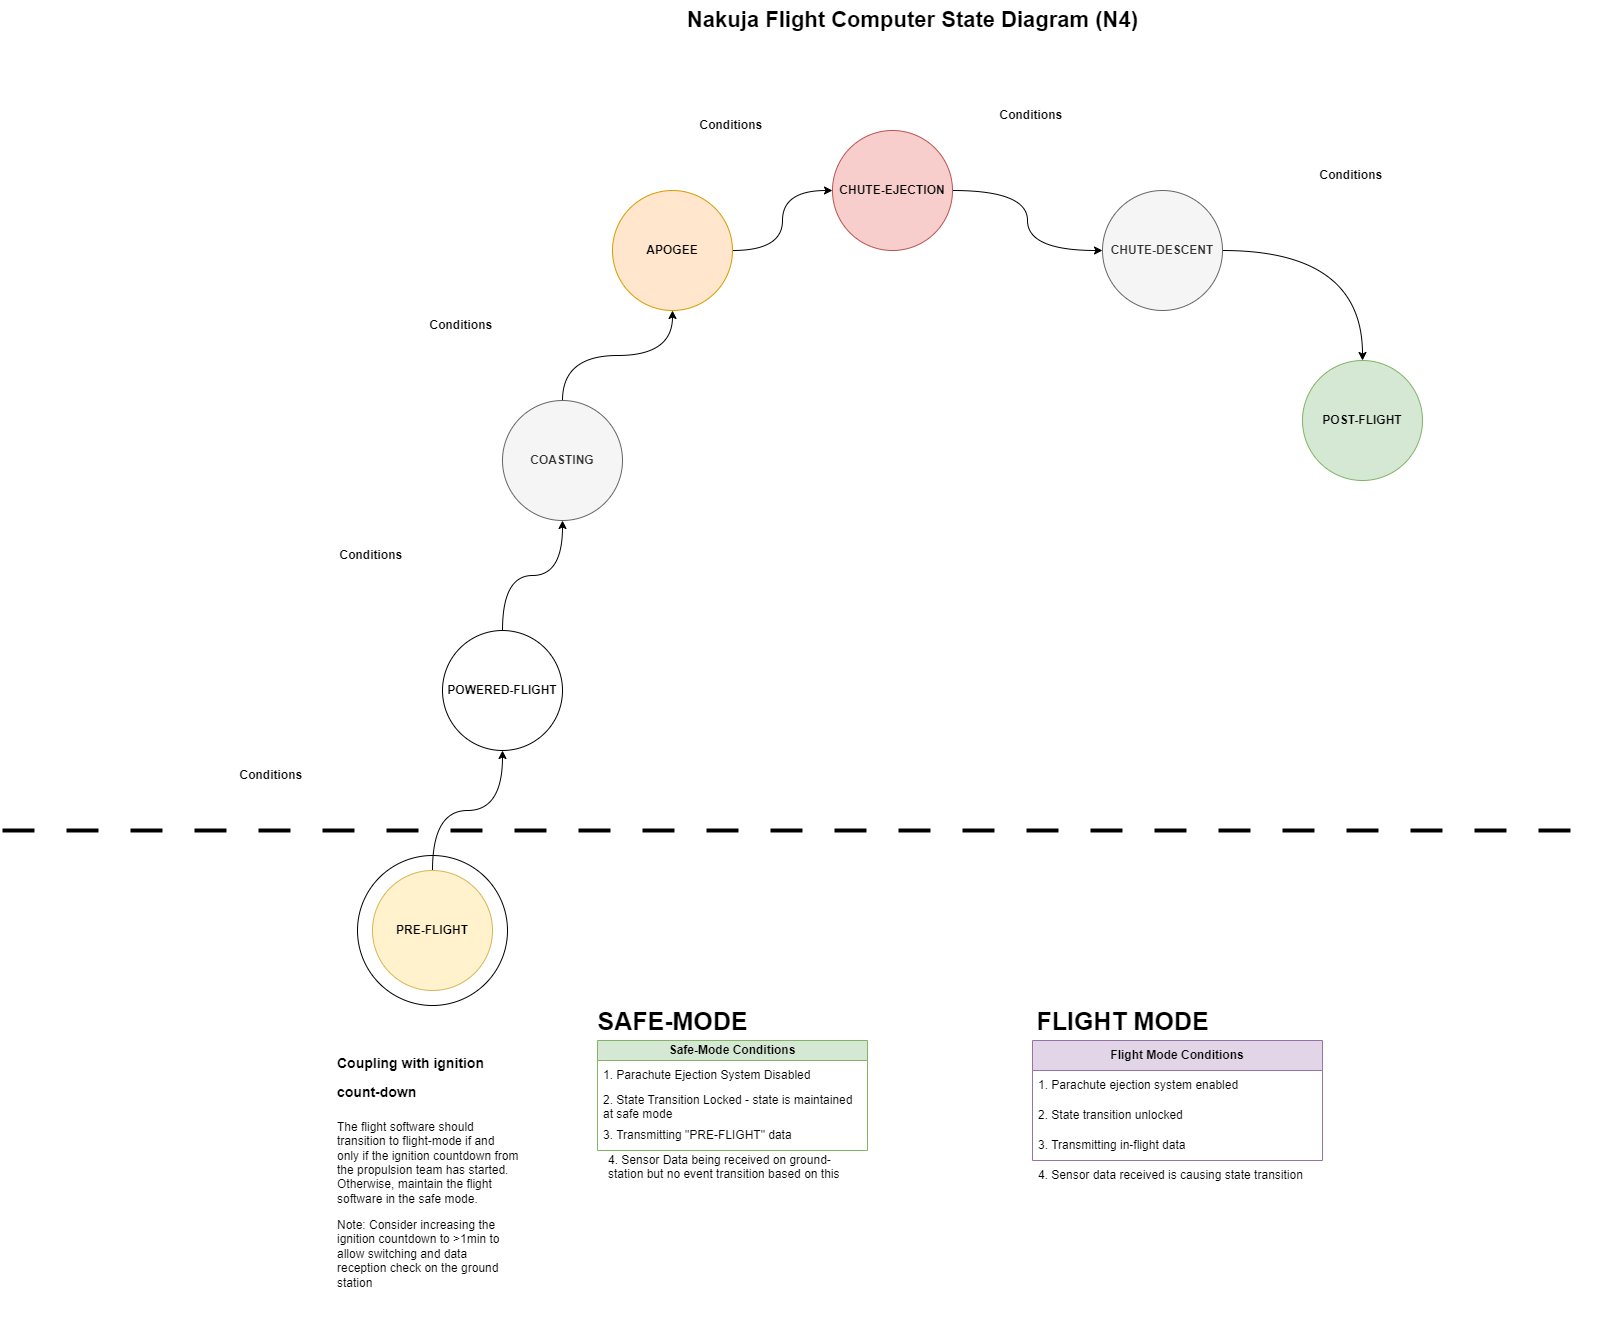

The diagram above was exported from draw.io. Its source (the exported page's mxGraphModel, read from the mxfile embedded in the PNG):
<mxGraphModel dx="3595" dy="2745" grid="1" gridSize="10" guides="1" tooltips="1" connect="1" arrows="1" fold="1" page="1" pageScale="1" pageWidth="850" pageHeight="1100" math="0" shadow="0">
  <root>
    <mxCell id="0" />
    <mxCell id="1" parent="0" />
    <mxCell id="2" value="" style="ellipse;whiteSpace=wrap;html=1;aspect=fixed;" vertex="1" parent="1">
      <mxGeometry x="-235" y="455" width="150" height="150" as="geometry" />
    </mxCell>
    <mxCell id="3" style="edgeStyle=orthogonalEdgeStyle;rounded=0;orthogonalLoop=1;jettySize=auto;html=1;entryX=0.5;entryY=1;entryDx=0;entryDy=0;curved=1;" edge="1" source="4" target="5" parent="1">
      <mxGeometry relative="1" as="geometry" />
    </mxCell>
    <mxCell id="4" value="&lt;b&gt;PRE-FLIGHT&lt;/b&gt;" style="ellipse;whiteSpace=wrap;html=1;aspect=fixed;fillColor=#fff2cc;strokeColor=#d6b656;" vertex="1" parent="1">
      <mxGeometry x="-220" y="470" width="120" height="120" as="geometry" />
    </mxCell>
    <mxCell id="5" value="&lt;b&gt;POWERED-FLIGHT&lt;/b&gt;" style="ellipse;whiteSpace=wrap;html=1;aspect=fixed;" vertex="1" parent="1">
      <mxGeometry x="-150" y="230" width="120" height="120" as="geometry" />
    </mxCell>
    <mxCell id="6" value="" style="edgeStyle=orthogonalEdgeStyle;rounded=0;orthogonalLoop=1;jettySize=auto;html=1;curved=1;" edge="1" source="5" target="14" parent="1">
      <mxGeometry relative="1" as="geometry" />
    </mxCell>
    <mxCell id="7" style="edgeStyle=orthogonalEdgeStyle;rounded=0;orthogonalLoop=1;jettySize=auto;html=1;entryX=0;entryY=0.5;entryDx=0;entryDy=0;curved=1;" edge="1" source="8" target="10" parent="1">
      <mxGeometry relative="1" as="geometry" />
    </mxCell>
    <mxCell id="8" value="&lt;b&gt;APOGEE&lt;/b&gt;" style="ellipse;whiteSpace=wrap;html=1;aspect=fixed;fillColor=#ffe6cc;strokeColor=#d79b00;" vertex="1" parent="1">
      <mxGeometry x="20" y="-210" width="120" height="120" as="geometry" />
    </mxCell>
    <mxCell id="9" style="edgeStyle=orthogonalEdgeStyle;rounded=0;orthogonalLoop=1;jettySize=auto;html=1;curved=1;" edge="1" source="10" target="12" parent="1">
      <mxGeometry relative="1" as="geometry" />
    </mxCell>
    <mxCell id="10" value="&lt;b&gt;CHUTE-EJECTION&lt;/b&gt;" style="ellipse;whiteSpace=wrap;html=1;aspect=fixed;fillColor=#f8cecc;strokeColor=#b85450;" vertex="1" parent="1">
      <mxGeometry x="240" y="-270" width="120" height="120" as="geometry" />
    </mxCell>
    <mxCell id="11" style="edgeStyle=orthogonalEdgeStyle;rounded=0;orthogonalLoop=1;jettySize=auto;html=1;entryX=0.5;entryY=0;entryDx=0;entryDy=0;curved=1;" edge="1" source="12" target="15" parent="1">
      <mxGeometry relative="1" as="geometry" />
    </mxCell>
    <mxCell id="12" value="&lt;b&gt;CHUTE-DESCENT&lt;/b&gt;" style="ellipse;whiteSpace=wrap;html=1;aspect=fixed;fillColor=#f5f5f5;fontColor=#333333;strokeColor=#666666;" vertex="1" parent="1">
      <mxGeometry x="510" y="-210" width="120" height="120" as="geometry" />
    </mxCell>
    <mxCell id="13" style="edgeStyle=orthogonalEdgeStyle;rounded=0;orthogonalLoop=1;jettySize=auto;html=1;entryX=0.5;entryY=1;entryDx=0;entryDy=0;curved=1;" edge="1" source="14" target="8" parent="1">
      <mxGeometry relative="1" as="geometry" />
    </mxCell>
    <mxCell id="14" value="&lt;b&gt;COASTING&lt;/b&gt;" style="ellipse;whiteSpace=wrap;html=1;aspect=fixed;fillColor=#f5f5f5;fontColor=#333333;strokeColor=#666666;" vertex="1" parent="1">
      <mxGeometry x="-90" width="120" height="120" as="geometry" />
    </mxCell>
    <mxCell id="15" value="&lt;b&gt;POST-FLIGHT&lt;/b&gt;" style="ellipse;whiteSpace=wrap;html=1;aspect=fixed;fillColor=#d5e8d4;strokeColor=#82b366;" vertex="1" parent="1">
      <mxGeometry x="710" y="-40" width="120" height="120" as="geometry" />
    </mxCell>
    <mxCell id="16" value="" style="endArrow=none;html=1;rounded=0;dashed=1;dashPattern=8 8;strokeWidth=4;" edge="1" parent="1">
      <mxGeometry width="50" height="50" relative="1" as="geometry">
        <mxPoint x="-590" y="430" as="sourcePoint" />
        <mxPoint x="1010" y="430" as="targetPoint" />
      </mxGeometry>
    </mxCell>
    <mxCell id="17" value="&lt;b&gt;&lt;font style=&quot;font-size: 25px;&quot;&gt;SAFE-MODE&lt;/font&gt;&lt;/b&gt;" style="text;html=1;align=center;verticalAlign=middle;resizable=0;points=[];autosize=1;strokeColor=none;fillColor=none;" vertex="1" parent="1">
      <mxGeometry x="-5" y="600" width="170" height="40" as="geometry" />
    </mxCell>
    <mxCell id="18" value="&lt;span style=&quot;font-size: 25px;&quot;&gt;&lt;b&gt;FLIGHT MODE&lt;/b&gt;&lt;/span&gt;" style="text;html=1;align=center;verticalAlign=middle;resizable=0;points=[];autosize=1;strokeColor=none;fillColor=none;" vertex="1" parent="1">
      <mxGeometry x="430" y="600" width="200" height="40" as="geometry" />
    </mxCell>
    <mxCell id="19" value="&lt;b&gt;Safe-Mode Conditions&lt;/b&gt;" style="swimlane;fontStyle=0;childLayout=stackLayout;horizontal=1;startSize=20;horizontalStack=0;resizeParent=1;resizeParentMax=0;resizeLast=0;collapsible=1;marginBottom=0;whiteSpace=wrap;html=1;fillColor=#d5e8d4;strokeColor=#82b366;" vertex="1" parent="1">
      <mxGeometry x="5" y="640" width="270" height="110" as="geometry">
        <mxRectangle x="-595" y="510" width="160" height="30" as="alternateBounds" />
      </mxGeometry>
    </mxCell>
    <mxCell id="20" value="1. Parachute Ejection System Disabled" style="text;strokeColor=none;fillColor=none;align=left;verticalAlign=middle;spacingLeft=4;spacingRight=4;overflow=hidden;points=[[0,0.5],[1,0.5]];portConstraint=eastwest;rotatable=0;whiteSpace=wrap;html=1;" vertex="1" parent="19">
      <mxGeometry y="20" width="270" height="30" as="geometry" />
    </mxCell>
    <mxCell id="21" value="2. State Transition Locked - state is maintained at safe mode" style="text;strokeColor=none;fillColor=none;align=left;verticalAlign=middle;spacingLeft=4;spacingRight=4;overflow=hidden;points=[[0,0.5],[1,0.5]];portConstraint=eastwest;rotatable=0;whiteSpace=wrap;html=1;" vertex="1" parent="19">
      <mxGeometry y="50" width="270" height="30" as="geometry" />
    </mxCell>
    <mxCell id="22" value="3. Transmitting &quot;PRE-FLIGHT&quot; data&amp;nbsp;" style="text;strokeColor=none;fillColor=none;align=left;verticalAlign=middle;spacingLeft=4;spacingRight=4;overflow=hidden;points=[[0,0.5],[1,0.5]];portConstraint=eastwest;rotatable=0;whiteSpace=wrap;html=1;" vertex="1" parent="19">
      <mxGeometry y="80" width="270" height="30" as="geometry" />
    </mxCell>
    <mxCell id="23" value="4. Sensor Data being received on ground-station but no event transition based on this data" style="text;strokeColor=none;fillColor=none;align=left;verticalAlign=middle;spacingLeft=4;spacingRight=4;overflow=hidden;points=[[0,0.5],[1,0.5]];portConstraint=eastwest;rotatable=0;whiteSpace=wrap;html=1;" vertex="1" parent="1">
      <mxGeometry x="10" y="750" width="265" height="30" as="geometry" />
    </mxCell>
    <mxCell id="24" value="&lt;b&gt;Flight Mode Conditions&lt;/b&gt;" style="swimlane;fontStyle=0;childLayout=stackLayout;horizontal=1;startSize=30;horizontalStack=0;resizeParent=1;resizeParentMax=0;resizeLast=0;collapsible=1;marginBottom=0;whiteSpace=wrap;html=1;fillColor=#e1d5e7;strokeColor=#9673a6;" vertex="1" parent="1">
      <mxGeometry x="440" y="640" width="290" height="120" as="geometry" />
    </mxCell>
    <mxCell id="25" value="1. Parachute ejection system enabled" style="text;strokeColor=none;fillColor=none;align=left;verticalAlign=middle;spacingLeft=4;spacingRight=4;overflow=hidden;points=[[0,0.5],[1,0.5]];portConstraint=eastwest;rotatable=0;whiteSpace=wrap;html=1;" vertex="1" parent="24">
      <mxGeometry y="30" width="290" height="30" as="geometry" />
    </mxCell>
    <mxCell id="26" value="2. State transition unlocked" style="text;strokeColor=none;fillColor=none;align=left;verticalAlign=middle;spacingLeft=4;spacingRight=4;overflow=hidden;points=[[0,0.5],[1,0.5]];portConstraint=eastwest;rotatable=0;whiteSpace=wrap;html=1;" vertex="1" parent="24">
      <mxGeometry y="60" width="290" height="30" as="geometry" />
    </mxCell>
    <mxCell id="27" value="3. Transmitting in-flight data" style="text;strokeColor=none;fillColor=none;align=left;verticalAlign=middle;spacingLeft=4;spacingRight=4;overflow=hidden;points=[[0,0.5],[1,0.5]];portConstraint=eastwest;rotatable=0;whiteSpace=wrap;html=1;" vertex="1" parent="24">
      <mxGeometry y="90" width="290" height="30" as="geometry" />
    </mxCell>
    <mxCell id="28" value="4. Sensor data received is causing state transition&amp;nbsp;" style="text;strokeColor=none;fillColor=none;align=left;verticalAlign=middle;spacingLeft=4;spacingRight=4;overflow=hidden;points=[[0,0.5],[1,0.5]];portConstraint=eastwest;rotatable=0;whiteSpace=wrap;html=1;" vertex="1" parent="1">
      <mxGeometry x="440" y="760" width="290" height="30" as="geometry" />
    </mxCell>
    <mxCell id="29" value="&lt;h1&gt;&lt;font style=&quot;font-size: 14px;&quot;&gt;Coupling with ignition count-down&lt;/font&gt;&lt;/h1&gt;&lt;p&gt;The flight software should transition to flight-mode if and only if the ignition countdown from the propulsion team has started. Otherwise, maintain the flight software in the safe mode.&amp;nbsp;&lt;/p&gt;&lt;p&gt;Note: Consider increasing the&amp;nbsp; ignition countdown to &amp;gt;1min to allow switching and data reception check on the ground station&lt;/p&gt;" style="text;html=1;spacing=5;spacingTop=-20;whiteSpace=wrap;overflow=hidden;rounded=0;" vertex="1" parent="1">
      <mxGeometry x="-260" y="640" width="190" height="290" as="geometry" />
    </mxCell>
    <mxCell id="30" value="&lt;b&gt;Conditions&amp;nbsp;&lt;/b&gt;" style="text;html=1;align=center;verticalAlign=middle;resizable=0;points=[];autosize=1;strokeColor=none;fillColor=none;" vertex="1" parent="1">
      <mxGeometry x="-365" y="360" width="90" height="30" as="geometry" />
    </mxCell>
    <mxCell id="31" value="&lt;b&gt;Conditions&amp;nbsp;&lt;/b&gt;" style="text;html=1;align=center;verticalAlign=middle;resizable=0;points=[];autosize=1;strokeColor=none;fillColor=none;" vertex="1" parent="1">
      <mxGeometry x="-265" y="140" width="90" height="30" as="geometry" />
    </mxCell>
    <mxCell id="32" value="&lt;b&gt;Conditions&amp;nbsp;&lt;/b&gt;" style="text;html=1;align=center;verticalAlign=middle;resizable=0;points=[];autosize=1;strokeColor=none;fillColor=none;" vertex="1" parent="1">
      <mxGeometry x="-175" y="-90" width="90" height="30" as="geometry" />
    </mxCell>
    <mxCell id="33" value="&lt;b&gt;Conditions&amp;nbsp;&lt;/b&gt;" style="text;html=1;align=center;verticalAlign=middle;resizable=0;points=[];autosize=1;strokeColor=none;fillColor=none;" vertex="1" parent="1">
      <mxGeometry x="95" y="-290" width="90" height="30" as="geometry" />
    </mxCell>
    <mxCell id="34" value="&lt;b&gt;Conditions&amp;nbsp;&lt;/b&gt;" style="text;html=1;align=center;verticalAlign=middle;resizable=0;points=[];autosize=1;strokeColor=none;fillColor=none;" vertex="1" parent="1">
      <mxGeometry x="395" y="-300" width="90" height="30" as="geometry" />
    </mxCell>
    <mxCell id="35" value="&lt;b&gt;Conditions&amp;nbsp;&lt;/b&gt;" style="text;html=1;align=center;verticalAlign=middle;resizable=0;points=[];autosize=1;strokeColor=none;fillColor=none;" vertex="1" parent="1">
      <mxGeometry x="715" y="-240" width="90" height="30" as="geometry" />
    </mxCell>
    <mxCell id="36" value="&lt;b&gt;&lt;font style=&quot;font-size: 22px;&quot;&gt;Nakuja Flight Computer State Diagram (N4)&lt;/font&gt;&lt;/b&gt;" style="text;html=1;align=center;verticalAlign=middle;resizable=0;points=[];autosize=1;strokeColor=none;fillColor=none;" vertex="1" parent="1">
      <mxGeometry x="85" y="-400" width="470" height="40" as="geometry" />
    </mxCell>
  </root>
</mxGraphModel>